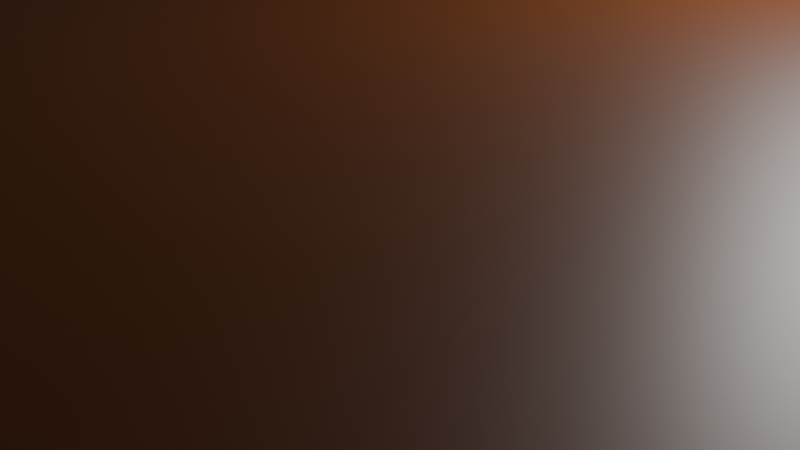 # Source: Grama.blend  (saved by Blender 5.0.119; exported with 4.5.12 LTS)
import bpy
from mathutils import Matrix  # noqa: F401  (used for matrix-valued properties, if any)

bpy.ops.wm.read_factory_settings(use_empty=True)
scene = bpy.context.scene
scene.name = 'Scene'

# ---- collections
col_collection = bpy.data.collections.new('Collection'); scene.collection.children.link(col_collection)

# ---- materials (node trees are filled in below, after node groups)
mat_materiais_001 = bpy.data.materials.new('Materiais.001')
mat_materiais_003 = bpy.data.materials.new('Materiais.003')

# ---- material node trees
mat_materiais_001.use_nodes = True; mat_materiais_001.node_tree.nodes.clear()
_N = mat_materiais_001.node_tree.nodes; _L = mat_materiais_001.node_tree.links
n0 = _N.new('ShaderNodeBsdfPrincipled'); n0.name = 'BSDF - Pré-fundamentado'; n0.location = (-200, 100)
n0.inputs[0].default_value = (0.06953, 0.2199, 0.0003817, 1.0)
n1 = _N.new('ShaderNodeOutputMaterial'); n1.name = 'Saída de material'; n1.location = (200, 100)
_L.new(n0.outputs[0], n1.inputs[0])
n1.is_active_output = True
mat_materiais_003.use_nodes = True; mat_materiais_003.node_tree.nodes.clear()
_N = mat_materiais_003.node_tree.nodes; _L = mat_materiais_003.node_tree.links
n0 = _N.new('ShaderNodeBsdfPrincipled'); n0.name = 'BSDF - Pré-fundamentado'; n0.location = (-200, 100)
n0.inputs[0].default_value = (0.1077, 0.02477, 0.0, 1.0)
n1 = _N.new('ShaderNodeOutputMaterial'); n1.name = 'Saída de material'; n1.location = (200, 100)
_L.new(n0.outputs[0], n1.inputs[0])
n1.is_active_output = True

# ---- world
world_world = bpy.data.worlds.new('World'); scene.world = world_world
world_world.use_nodes = True; world_world.node_tree.nodes.clear()
_N = world_world.node_tree.nodes; _L = world_world.node_tree.links
n0 = _N.new('ShaderNodeOutputWorld'); n0.name = 'World Output'; n0.location = (200, 100)
n1 = _N.new('ShaderNodeBackground'); n1.name = 'Background'; n1.location = (-200, 100)
n1.inputs[0].default_value = (0.05088, 0.05088, 0.05088, 1.0)
_L.new(n1.outputs[0], n0.inputs[0])
n0.is_active_output = True
world_world.color = (0.05088, 0.05088, 0.05088)
world_world.sun_shadow_jitter_overblur = 0.0

# ---- cameras
cam_camera = bpy.data.cameras.new('Camera')
cam_camera.clip_end = 100.0
cam_camera.ortho_scale = 7.314

# ---- lights
light_light = bpy.data.lights.new('Light', 'POINT')
light_light.energy = 1000.0
light_light.shadow_soft_size = 0.1

# ---- meshes
me_cilindro = bpy.data.meshes.new('Cilindro')
me_cilindro.from_pydata([(0.0, 1.267, -1.069), (0.0, 1.267, 1.069), (0.1911, 1.243, -1.069), (0.1911, 1.243, 1.069), (0.3748, 1.171, -1.069), (0.3748, 1.171, 1.069), (0.5442, 1.054, -1.069), (0.5442, 1.054, 1.069), (0.6926, 0.8959, -1.069), (0.6926, 0.8959, 1.069), (0.8144, 0.7039, -1.069), (0.8144, 0.7039, 1.069), (0.9049, 0.4849, -1.069), (0.9049, 0.4849, 1.069), (0.9606, 0.2472, -1.069), (0.9606, 0.2472, 1.069), (0.9795, 0.0, -1.069), (0.9795, 0.0, 1.069), (0.9606, -0.2472, -1.069), (0.9606, -0.2472, 1.069), (0.9049, -0.4849, -1.069), (0.9049, -0.4849, 1.069), (0.8144, -0.7039, -1.069), (0.8144, -0.7039, 1.069), (0.6926, -0.8959, -1.069), (0.6926, -0.8959, 1.069), (0.5442, -1.054, -1.069), (0.5442, -1.054, 1.069), (0.3748, -1.171, -1.069), (0.3748, -1.171, 1.069), (0.1911, -1.243, -1.069), (0.1911, -1.243, 1.069), (0.0, -1.267, -1.069), (0.0, -1.267, 1.069), (-0.1911, -1.243, -1.069), (-0.1911, -1.243, 1.069), (-0.3748, -1.171, -1.069), (-0.3748, -1.171, 1.069), (-0.5442, -1.054, -1.069), (-0.5442, -1.054, 1.069), (-0.6926, -0.8959, -1.069), (-0.6926, -0.8959, 1.069), (-0.8144, -0.7039, -1.069), (-0.8144, -0.7039, 1.069), (-0.9049, -0.4849, -1.069), (-0.9049, -0.4849, 1.069), (-0.9606, -0.2472, -1.069), (-0.9606, -0.2472, 1.069), (-0.9795, 0.0, -1.069), (-0.9795, 0.0, 1.069), (-0.9606, 0.2472, -1.069), (-0.9606, 0.2472, 1.069), (-0.9049, 0.4849, -1.069), (-0.9049, 0.4849, 1.069), (-0.8144, 0.7039, -1.069), (-0.8144, 0.7039, 1.069), (-0.6926, 0.8959, -1.069), (-0.6926, 0.8959, 1.069), (-0.5442, 1.054, -1.069), (-0.5442, 1.054, 1.069), (-0.3748, 1.171, -1.069), (-0.3748, 1.171, 1.069), (-0.1911, 1.243, -1.069), (-0.1911, 1.243, 1.069)], [], [(0, 1, 3, 2), (2, 3, 5, 4), (4, 5, 7, 6), (6, 7, 9, 8), (8, 9, 11, 10), (10, 11, 13, 12), (12, 13, 15, 14), (14, 15, 17, 16), (16, 17, 19, 18), (18, 19, 21, 20), (20, 21, 23, 22), (22, 23, 25, 24), (24, 25, 27, 26), (26, 27, 29, 28), (28, 29, 31, 30), (30, 31, 33, 32), (32, 33, 35, 34), (34, 35, 37, 36), (36, 37, 39, 38), (38, 39, 41, 40), (40, 41, 43, 42), (42, 43, 45, 44), (44, 45, 47, 46), (46, 47, 49, 48), (48, 49, 51, 50), (50, 51, 53, 52), (52, 53, 55, 54), (54, 55, 57, 56), (56, 57, 59, 58), (58, 59, 61, 60), (3, 1, 63, 61, 59, 57, 55, 53, 51, 49, 47, 45, 43, 41, 39, 37, 35, 33, 31, 29, 27, 25, 23, 21, 19, 17, 15, 13, 11, 9, 7, 5), (60, 61, 63, 62), (62, 63, 1, 0), (0, 2, 4, 6, 8, 10, 12, 14, 16, 18, 20, 22, 24, 26, 28, 30, 32, 34, 36, 38, 40, 42, 44, 46, 48, 50, 52, 54, 56, 58, 60, 62)])
_uv = me_cilindro.uv_layers.new(name='Mapa UV')
_uv.uv.foreach_set('vector', [1.0, 0.5, 1.0, 1.0, 0.9688, 1.0, 0.9688, 0.5, 0.9688, 0.5, 0.9688, 1.0, 0.9375, 1.0, 0.9375, 0.5, 0.9375, 0.5, 0.9375, 1.0, 0.9062, 1.0, 0.9062, 0.5, 0.9062, 0.5, 0.9062, 1.0, 0.875, 1.0, 0.875, 0.5, 0.875, 0.5, 0.875, 1.0, 0.8438, 1.0, 0.8438, 0.5, 0.8438, 0.5, 0.8438, 1.0, 0.8125, 1.0, 0.8125, 0.5, 0.8125, 0.5, 0.8125, 1.0, 0.7812, 1.0, 0.7812, 0.5, 0.7812, 0.5, 0.7812, 1.0, 0.75, 1.0, 0.75, 0.5, 0.75, 0.5, 0.75, 1.0, 0.7188, 1.0, 0.7188, 0.5, 0.7188, 0.5, 0.7188, 1.0, 0.6875, 1.0, 0.6875, 0.5, 0.6875, 0.5, 0.6875, 1.0, 0.6562, 1.0, 0.6562, 0.5, 0.6562, 0.5, 0.6562, 1.0, 0.625, 1.0, 0.625, 0.5, 0.625, 0.5, 0.625, 1.0, 0.5938, 1.0, 0.5938, 0.5, 0.5938, 0.5, 0.5938, 1.0, 0.5625, 1.0, 0.5625, 0.5, 0.5625, 0.5, 0.5625, 1.0, 0.5312, 1.0, 0.5312, 0.5, 0.5312, 0.5, 0.5312, 1.0, 0.5, 1.0, 0.5, 0.5, 0.5, 0.5, 0.5, 1.0, 0.4688, 1.0, 0.4688, 0.5, 0.4688, 0.5, 0.4688, 1.0, 0.4375, 1.0, 0.4375, 0.5, 0.4375, 0.5, 0.4375, 1.0, 0.4062, 1.0, 0.4062, 0.5, 0.4062, 0.5, 0.4062, 1.0, 0.375, 1.0, 0.375, 0.5, 0.375, 0.5, 0.375, 1.0, 0.3438, 1.0, 0.3438, 0.5, 0.3438, 0.5, 0.3438, 1.0, 0.3125, 1.0, 0.3125, 0.5, 0.3125, 0.5, 0.3125, 1.0, 0.2812, 1.0, 0.2812, 0.5, 0.2812, 0.5, 0.2812, 1.0, 0.25, 1.0, 0.25, 0.5, 0.25, 0.5, 0.25, 1.0, 0.2188, 1.0, 0.2188, 0.5, 0.2188, 0.5, 0.2188, 1.0, 0.1875, 1.0, 0.1875, 0.5, 0.1875, 0.5, 0.1875, 1.0, 0.1562, 1.0, 0.1562, 0.5, 0.1562, 0.5, 0.1562, 1.0, 0.125, 1.0, 0.125, 0.5, 0.125, 0.5, 0.125, 1.0, 0.09375, 1.0, 0.09375, 0.5, 0.09375, 0.5, 0.09375, 1.0, 0.0625, 1.0, 0.0625, 0.5, 0.2968, 0.4854, 0.25, 0.49, 0.2032, 0.4854, 0.1582, 0.4717, 0.1167, 0.4496, 0.08029, 0.4197, 0.05045, 0.3833, 0.02827, 0.3418, 0.01461, 0.2968, 0.01, 0.25, 0.01461, 0.2032, 0.02827, 0.1582, 0.05045, 0.1167, 0.08029, 0.08029, 0.1167, 0.05045, 0.1582, 0.02827, 0.2032, 0.01461, 0.25, 0.01, 0.2968, 0.01461, 0.3418, 0.02827, 0.3833, 0.05045, 0.4197, 0.08029, 0.4496, 0.1167, 0.4717, 0.1582, 0.4854, 0.2032, 0.49, 0.25, 0.4854, 0.2968, 0.4717, 0.3418, 0.4496, 0.3833, 0.4197, 0.4197, 0.3833, 0.4496, 0.3418, 0.4717, 0.0625, 0.5, 0.0625, 1.0, 0.03125, 1.0, 0.03125, 0.5, 0.03125, 0.5, 0.03125, 1.0, 0.0, 1.0, 0.0, 0.5, 0.75, 0.49, 0.7968, 0.4854, 0.8418, 0.4717, 0.8833, 0.4496, 0.9197, 0.4197, 0.9496, 0.3833, 0.9717, 0.3418, 0.9854, 0.2968, 0.99, 0.25, 0.9854, 0.2032, 0.9717, 0.1582, 0.9496, 0.1167, 0.9197, 0.08029, 0.8833, 0.05045, 0.8418, 0.02827, 0.7968, 0.01461, 0.75, 0.01, 0.7032, 0.01461, 0.6582, 0.02827, 0.6167, 0.05045, 0.5803, 0.08029, 0.5504, 0.1167, 0.5283, 0.1582, 0.5146, 0.2032, 0.51, 0.25, 0.5146, 0.2968, 0.5283, 0.3418, 0.5504, 0.3833, 0.5803, 0.4197, 0.6167, 0.4496, 0.6582, 0.4717, 0.7032, 0.4854])
me_cilindro.materials.append(mat_materiais_001)
me_cilindro.update()
me_cubo_002 = bpy.data.meshes.new('Cubo.002')
me_cubo_002.from_pydata([(-9.475, -9.194, -1.563), (-9.16, -9.487, 1.121), (-8.675, 9.359, -1.542), (-8.359, 9.304, 1.089), (7.915, -9.247, -1.492), (8.064, -9.054, 1.588), (7.816, 9.125, -1.539), (7.706, 9.099, 1.428)], [], [(0, 1, 3, 2), (2, 3, 7, 6), (6, 7, 5, 4), (4, 5, 1, 0), (2, 6, 4, 0), (7, 3, 1, 5)])
_uv = me_cubo_002.uv_layers.new(name='Mapa UV')
_uv.uv.foreach_set('vector', [0.375, 0.0, 0.625, 0.0, 0.625, 0.25, 0.375, 0.25, 0.375, 0.25, 0.625, 0.25, 0.625, 0.5, 0.375, 0.5, 0.375, 0.5, 0.625, 0.5, 0.625, 0.75, 0.375, 0.75, 0.375, 0.75, 0.625, 0.75, 0.625, 1.0, 0.375, 1.0, 0.125, 0.5, 0.375, 0.5, 0.375, 0.75, 0.125, 0.75, 0.625, 0.5, 0.875, 0.5, 0.875, 0.75, 0.625, 0.75])
me_cubo_002.materials.append(mat_materiais_003)
me_cubo_002.update()

# ---- objects
ob_light = bpy.data.objects.new('Light', light_light)
ob_camera = bpy.data.objects.new('Camera', cam_camera)
ob_cilindro = bpy.data.objects.new('Cilindro', me_cilindro)
ob_cubo = bpy.data.objects.new('Cubo', me_cubo_002)

# ---- transforms, parenting, visibility, modifiers, constraints
ob_light.location = (4.076, 1.005, 5.904)
ob_light.rotation_euler = (0.6503, 0.05522, 1.866)
ob_light.lock_rotations_4d = False
ob_light.empty_display_type = 'ARROWS'
ob_light.color = (0.0, 0.0, 0.0, 0.0)
ob_light.lineart.crease_threshold = 0.0
ob_camera.location = (7.359, -6.926, 4.958)
ob_camera.rotation_euler = (1.109, 0.0, 0.8149)
ob_camera.lock_rotations_4d = False
ob_camera.empty_display_type = 'ARROWS'
ob_camera.color = (0.0, 0.0, 0.0, 0.0)
ob_camera.display_type = 'WIRE'
ob_camera.lineart.crease_threshold = 0.0
ob_cilindro.location = (-1.042, -15.74, 1.647)
_m = ob_cilindro.modifiers.new('Sistema de partículas', 'PARTICLE_SYSTEM')
ob_cubo.location = (-0.2939, -0.478, 1.56)

# ---- collection membership
col_collection.objects.link(ob_light)
col_collection.objects.link(ob_camera)
col_collection.objects.link(ob_cilindro)
col_collection.objects.link(ob_cubo)

# ---- scene / render settings (as saved in the file)
scene.camera = ob_camera
scene.frame_start = 1; scene.frame_end = 250; scene.frame_set(44)
scene.render.engine = 'BLENDER_EEVEE_NEXT'
scene.render.bake_bias = 0.0
scene.render.bake_samples = 0
scene.cycles.sampling_pattern = 'TABULATED_SOBOL'
scene.eevee.taa_render_samples = 164
scene.eevee.use_volume_custom_range = False
scene.eevee.bokeh_max_size = 128.0
bpy.context.view_layer.update()
